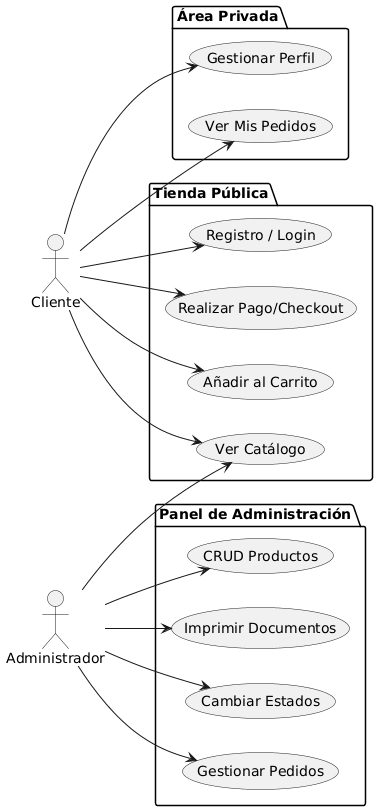

The diagram above was rendered by PlantUML. Its source (embedded in the PNG):
@startuml
left to right direction

actor Cliente as User
actor Administrador as Admin

package "Tienda Pública" {
  usecase "Ver Catálogo" as UC1
  usecase "Añadir al Carrito" as UC2
  usecase "Realizar Pago/Checkout" as UC3
  usecase "Registro / Login" as UC4
}

package "Área Privada" {
  usecase "Ver Mis Pedidos" as UC5
  usecase "Gestionar Perfil" as UC6
}

package "Panel de Administración" {
  usecase "Gestionar Pedidos" as UC7
  usecase "Cambiar Estados" as UC8
  usecase "Imprimir Documentos" as UC9
  usecase "CRUD Productos" as UC10
}

User --> UC1
User --> UC2
User --> UC3
User --> UC4
User --> UC5
User --> UC6

Admin --> UC7
Admin --> UC8
Admin --> UC9
Admin --> UC10
Admin --> UC1
@enduml